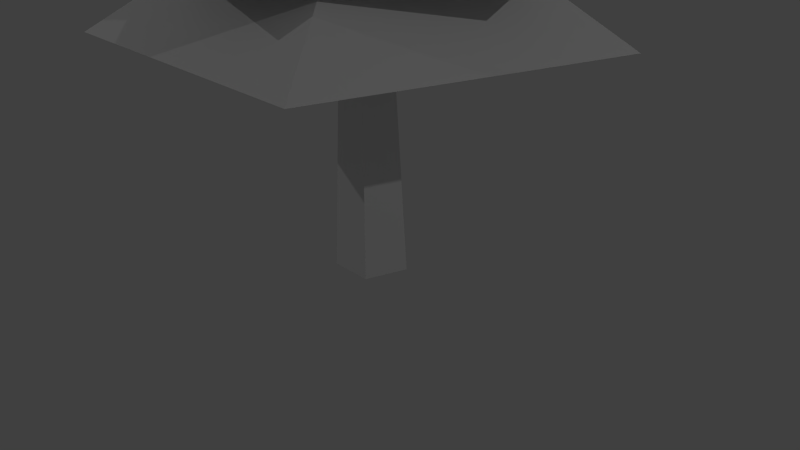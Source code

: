 # Source: treeLP1.blend  (saved by Blender 2.75.0; exported with 4.5.12 LTS)
import bpy
from mathutils import Matrix  # noqa: F401  (used for matrix-valued properties, if any)

bpy.ops.wm.read_factory_settings(use_empty=True)
scene = bpy.context.scene
scene.name = 'Scene'

# ---- collections
col_collection_1 = bpy.data.collections.new('Collection 1'); scene.collection.children.link(col_collection_1)

# ---- materials (node trees are filled in below, after node groups)
mat_material_002 = bpy.data.materials.new('Material.002')
mat_material_002.alpha_threshold = 0.0
mat_material_002.use_transparent_shadow = False
mat_material_002.roughness = 0.5

# ---- material node trees

# ---- world
world_world = bpy.data.worlds.new('World'); scene.world = world_world
world_world.color = (0.05088, 0.05088, 0.05088)
world_world.use_sun_shadow = False
world_world.sun_shadow_jitter_overblur = 0.0
world_world.cycles.sampling_method = 'MANUAL'
world_world.cycles.sample_map_resolution = 256

# ---- cameras
cam_camera = bpy.data.cameras.new('Camera')
cam_camera.clip_end = 100.0
cam_camera.lens = 35.0
cam_camera.sensor_width = 32.0
cam_camera.sensor_height = 18.0
cam_camera.ortho_scale = 7.314
cam_camera.dof.focus_distance = 0.0
cam_camera.dof.aperture_fstop = 128.0

# ---- lights
light_lamp_001 = bpy.data.lights.new('Lamp.001', 'POINT')
light_lamp_001.transmission_factor = 0.0
light_lamp_001.cutoff_distance = 30.0
light_lamp_001.energy = 596.0
light_lamp_001.shadow_buffer_clip_start = 1.001
light_lamp_001.shadow_soft_size = 0.1
light_lamp_001.shadow_maximum_resolution = 0.006
light_lamp_001.use_absolute_resolution = True
light_lamp_001.cycles.use_multiple_importance_sampling = False
light_lamp = bpy.data.lights.new('Lamp', 'POINT')
light_lamp.transmission_factor = 0.0
light_lamp.cutoff_distance = 30.0
light_lamp.energy = 596.0
light_lamp.shadow_buffer_clip_start = 1.001
light_lamp.shadow_soft_size = 0.1
light_lamp.shadow_maximum_resolution = 0.006
light_lamp.use_absolute_resolution = True
light_lamp.cycles.use_multiple_importance_sampling = False

# ---- meshes
me_cone = bpy.data.meshes.new('Cone')
me_cone.from_pydata([(1.136, 0.003359, 2.615), (0.3542, -1.079, 2.615), (-0.917, -0.6704, 2.615), (-0.9209, 0.6649, 2.615), (0.3478, 1.081, 2.615), (0.0, 0.0, 3.709), (2.053, 0.00607, 1.679), (0.6401, -1.95, 1.679), (-1.657, -1.211, 1.679), (-1.664, 1.202, 1.679), (0.6285, 1.954, 1.679), (0.0, 0.0, 2.996), (-0.9776, -2.196, 0.9857), (-2.39, 0.2513, 0.9857), (-0.4997, 2.351, 0.9857), (2.081, 1.202, 0.9857), (1.786, -1.608, 0.9857), (0.0, 0.0, 2.343), (2.66, -0.8234, 0.2884), (0.03887, -2.784, 0.2884), (-2.636, -0.8973, 0.2884), (-1.668, 2.23, 0.2884), (1.605, 2.275, 0.2884), (0.0, 0.0, 1.565), (2.223, -2.069, -0.4822), (-1.28, -2.753, -0.4822), (-3.014, 0.3669, -0.4822), (-0.5825, 2.98, -0.4822), (2.654, 1.475, -0.4822), (0.0, 0.0, 1.088), (1.222, 2.914, -1.272), (3.149, -0.2617, -1.272), (0.7242, -3.076, -1.272), (-2.701, -1.639, -1.272), (-2.394, 2.063, -1.272), (0.0, 0.0, 0.4201), (-3.533e-08, 3.888, -2.015), (3.697, 1.201, -2.015), (2.285, -3.145, -2.015), (-2.285, -3.145, -2.015), (-3.697, 1.201, -2.015), (0.0, 0.0, -0.2333), (-1.574e-08, 0.3399, -1.0), (0.3233, 0.105, -1.0), (0.1998, -0.275, -1.0), (-0.1998, -0.275, -1.0), (-0.3233, 0.105, -1.0), (-9.538e-09, 0.5999, -5.121), (0.5706, 0.1854, -5.121), (0.3526, -0.4854, -5.121), (-0.3526, -0.4854, -5.121), (-0.5706, 0.1854, -5.121)], [], [(3, 4, 5), (0, 1, 5), (2, 3, 5), (4, 0, 5), (1, 2, 5), (9, 10, 11), (6, 7, 11), (8, 9, 11), (10, 6, 11), (7, 8, 11), (15, 16, 17), (12, 13, 17), (14, 15, 17), (16, 12, 17), (13, 14, 17), (21, 22, 23), (18, 19, 23), (20, 21, 23), (22, 18, 23), (19, 20, 23), (27, 28, 29), (24, 25, 29), (26, 27, 29), (28, 24, 29), (25, 26, 29), (33, 34, 35), (30, 31, 35), (32, 33, 35), (34, 30, 35), (31, 32, 35), (39, 40, 41), (36, 37, 41), (38, 39, 41), (40, 36, 41), (37, 38, 41), (42, 43, 48, 47), (46, 42, 47, 51), (45, 46, 51, 50), (44, 45, 50, 49), (43, 44, 49, 48)])
_uv = me_cone.uv_layers.new(name='UVMap')
_uv.uv.foreach_set('vector', [0.2104, 0.8745, 0.1837, 0.7939, 0.1291, 0.8745, 0.1291, 0.8745, 0.1023, 0.7939, 0.04772, 0.8745, 0.8872, 0.2287, 0.8082, 0.271, 0.8872, 0.3298, 0.2104, 0.8384, 0.2781, 0.8909, 0.2781, 0.7939, 0.1291, 0.9552, 0.1023, 0.8745, 0.04772, 0.9552, 0.9333, 0.712, 0.7969, 0.6707, 0.7919, 0.7894, 0.6342, 0.8779, 0.6342, 0.7245, 0.5391, 0.8336, 0.9333, 0.8721, 0.9333, 0.712, 0.7919, 0.7894, 0.7293, 0.8779, 0.7293, 0.7245, 0.6342, 0.8336, 0.7969, 0.9297, 0.9333, 0.8721, 0.7919, 0.7894, 0.4192, 0.8841, 0.4192, 0.6996, 0.3206, 0.7659, 0.9522, 0.6249, 0.9522, 0.4381, 0.7928, 0.5341, 0.5391, 0.9091, 0.5391, 0.7245, 0.4405, 0.7909, 0.7919, 0.6707, 0.9522, 0.6249, 0.7928, 0.5341, 0.9522, 0.4381, 0.7919, 0.3685, 0.7928, 0.5341, 0.1476, 0.4657, 0.0, 0.591, 0.1282, 0.6657, 0.08183, 0.7939, 0.28, 0.7939, 0.1282, 0.6657, 0.3206, 0.591, 0.1476, 0.4657, 0.1282, 0.6657, 0.0, 0.591, 0.08183, 0.7939, 0.1282, 0.6657, 0.28, 0.7939, 0.3206, 0.591, 0.1282, 0.6657, 0.7919, 0.6851, 0.7919, 0.465, 0.6696, 0.5164, 0.5747, 0.3685, 0.4405, 0.5289, 0.6696, 0.5164, 0.5747, 0.7245, 0.7919, 0.6851, 0.6696, 0.5164, 0.4354, 0.6996, 0.4354, 0.4657, 0.3206, 0.5523, 0.4405, 0.5289, 0.5747, 0.7245, 0.6696, 0.5164, 0.5809, 0.0, 0.4405, 0.2023, 0.6795, 0.2186, 0.9321, 0.2287, 0.9321, 0.0, 0.8082, 0.1778, 0.8082, 0.04122, 0.5809, 0.0, 0.6795, 0.2186, 0.4405, 0.2023, 0.5809, 0.3685, 0.6795, 0.2186, 0.8082, 0.269, 0.8082, 0.04122, 0.6795, 0.2186, 0.3384, 0.4657, 0.4405, 0.1779, 0.1584, 0.2422, 0.2313, 0.0, 0.0, 0.1779, 0.1584, 0.2422, 0.06621, 0.4657, 0.3384, 0.4657, 0.1584, 0.2422, 0.4405, 0.1779, 0.2313, 0.0, 0.1584, 0.2422, 0.0, 0.1779, 0.06621, 0.4657, 0.1584, 0.2422, 0.7396, 0.7245, 0.7667, 0.7245, 0.777, 1.0, 0.7293, 1.0, 0.9897, 0.6439, 0.9626, 0.6439, 0.9522, 0.3685, 1.0, 0.3685, 0.0008855, 0.7939, 0.02792, 0.7939, 0.04772, 0.9403, 0.0, 0.9403, 0.9425, 0.0, 0.9695, 0.0, 0.9799, 0.2755, 0.9321, 0.2755, 0.9437, 0.6707, 0.9707, 0.6707, 0.9811, 0.9461, 0.9333, 0.9461])
me_cone.materials.append(mat_material_002)
me_cone.use_remesh_preserve_volume = False
me_cone.use_remesh_preserve_attributes = False
me_cone.use_mirror_vertex_groups = False
me_cone.update()

# ---- objects
ob_lamp_001 = bpy.data.objects.new('Lamp.001', light_lamp_001)
ob_cone = bpy.data.objects.new('Cone', me_cone)
ob_lamp = bpy.data.objects.new('Lamp', light_lamp)
ob_camera = bpy.data.objects.new('Camera', cam_camera)

# ---- transforms, parenting, visibility, modifiers, constraints
ob_lamp_001.location = (-11.84, -12.6, 12.96)
ob_lamp_001.rotation_euler = (0.6503, 0.05522, 1.866)
ob_lamp_001.lock_rotations_4d = False
ob_lamp_001.empty_display_type = 'ARROWS'
ob_lamp_001.color = (0.0, 0.0, 0.0, 0.0)
ob_lamp_001.lineart.crease_threshold = 0.0
ob_cone.location = (0.0, 0.0, 5.022)
ob_cone.scale = (0.8, 0.8, 1.0)
ob_cone.lineart.crease_threshold = 0.0
ob_lamp.location = (15.04, 1.005, 12.96)
ob_lamp.rotation_euler = (0.6503, 0.05522, 1.866)
ob_lamp.lock_rotations_4d = False
ob_lamp.empty_display_type = 'ARROWS'
ob_lamp.color = (0.0, 0.0, 0.0, 0.0)
ob_lamp.lineart.crease_threshold = 0.0
ob_camera.location = (7.481, -6.508, 5.344)
ob_camera.rotation_euler = (1.109, 0.01082, 0.8149)
ob_camera.lock_rotations_4d = False
ob_camera.empty_display_type = 'ARROWS'
ob_camera.color = (0.0, 0.0, 0.0, 0.0)
ob_camera.display_type = 'WIRE'
ob_camera.lineart.crease_threshold = 0.0

# ---- collection membership
col_collection_1.objects.link(ob_lamp_001)
col_collection_1.objects.link(ob_cone)
col_collection_1.objects.link(ob_lamp)
col_collection_1.objects.link(ob_camera)

# ---- scene / render settings (as saved in the file)
scene.camera = ob_camera
scene.frame_start = 1; scene.frame_end = 250; scene.frame_set(1)
scene.render.engine = 'BLENDER_EEVEE_NEXT'
scene.render.resolution_percentage = 50
scene.render.dither_intensity = 0.0
scene.cycles.use_denoising = False
scene.cycles.samples = 10
scene.cycles.sampling_pattern = 'TABULATED_SOBOL'
scene.cycles.light_sampling_threshold = 0.0
scene.cycles.use_adaptive_sampling = False
scene.cycles.use_light_tree = False
scene.cycles.blur_glossy = 0.0
scene.cycles.pixel_filter_type = 'GAUSSIAN'
scene.cycles.sample_clamp_indirect = 0.0
scene.view_settings.view_transform = 'Standard'
bpy.context.view_layer.update()
